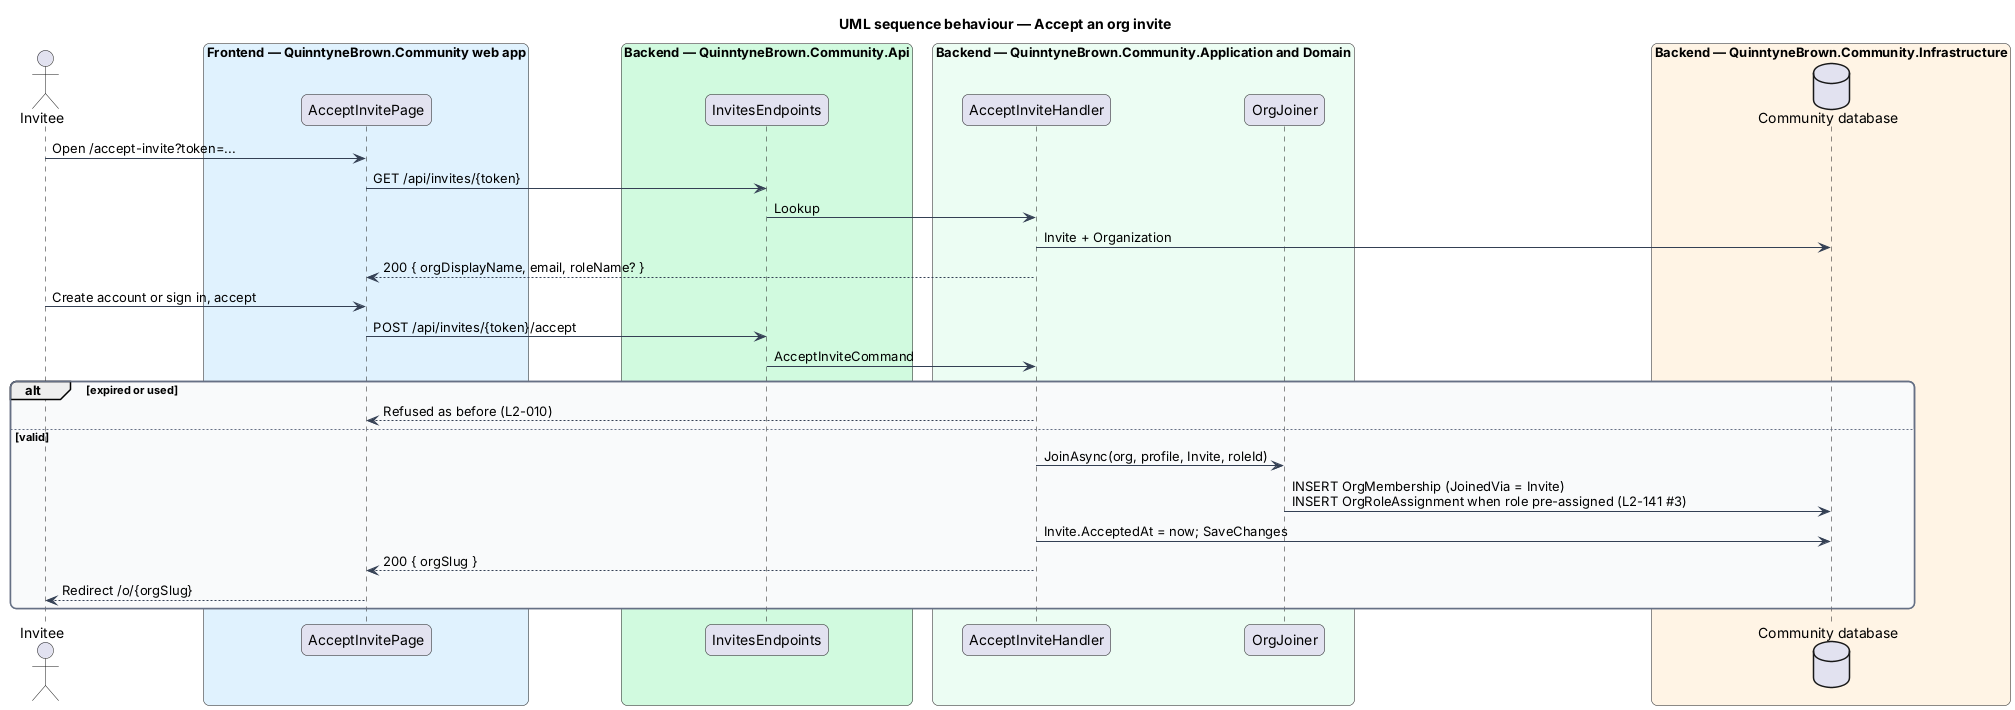

The diagram above was rendered by PlantUML. Its source (embedded in the PNG):
@startuml
title UML sequence behaviour — Accept an org invite
skinparam backgroundColor #FFFFFF
skinparam shadowing false
skinparam roundcorner 12
skinparam defaultFontName Arial
skinparam ArrowColor #344054
skinparam rectangle {
  BorderColor #344054
  FontColor #101828
}
skinparam package {
  BorderColor #667085
  FontColor #101828
  BackgroundColor #F9FAFB
}
actor "Invitee" as actor
box "Frontend — QuinntyneBrown.Community web app" #E0F2FE
  participant "AcceptInvitePage" as page
end box
box "Backend — QuinntyneBrown.Community.Api" #D1FADF
  participant "InvitesEndpoints" as ep
end box
box "Backend — QuinntyneBrown.Community.Application and Domain" #ECFDF3
  participant "AcceptInviteHandler" as h
  participant "OrgJoiner" as join
end box
box "Backend — QuinntyneBrown.Community.Infrastructure" #FFF4E5
  database "Community database" as db
end box
actor -> page : Open /accept-invite?token=...
page -> ep : GET /api/invites/{token}
ep -> h : Lookup
h -> db : Invite + Organization
h --> page : 200 { orgDisplayName, email, roleName? }
actor -> page : Create account or sign in, accept
page -> ep : POST /api/invites/{token}/accept
ep -> h : AcceptInviteCommand
alt expired or used
  h --> page : Refused as before (L2-010)
else valid
  h -> join : JoinAsync(org, profile, Invite, roleId)
  join -> db : INSERT OrgMembership (JoinedVia = Invite)\nINSERT OrgRoleAssignment when role pre-assigned (L2-141 #3)
  h -> db : Invite.AcceptedAt = now; SaveChanges
  h --> page : 200 { orgSlug }
  page --> actor : Redirect /o/{orgSlug}
end
@enduml